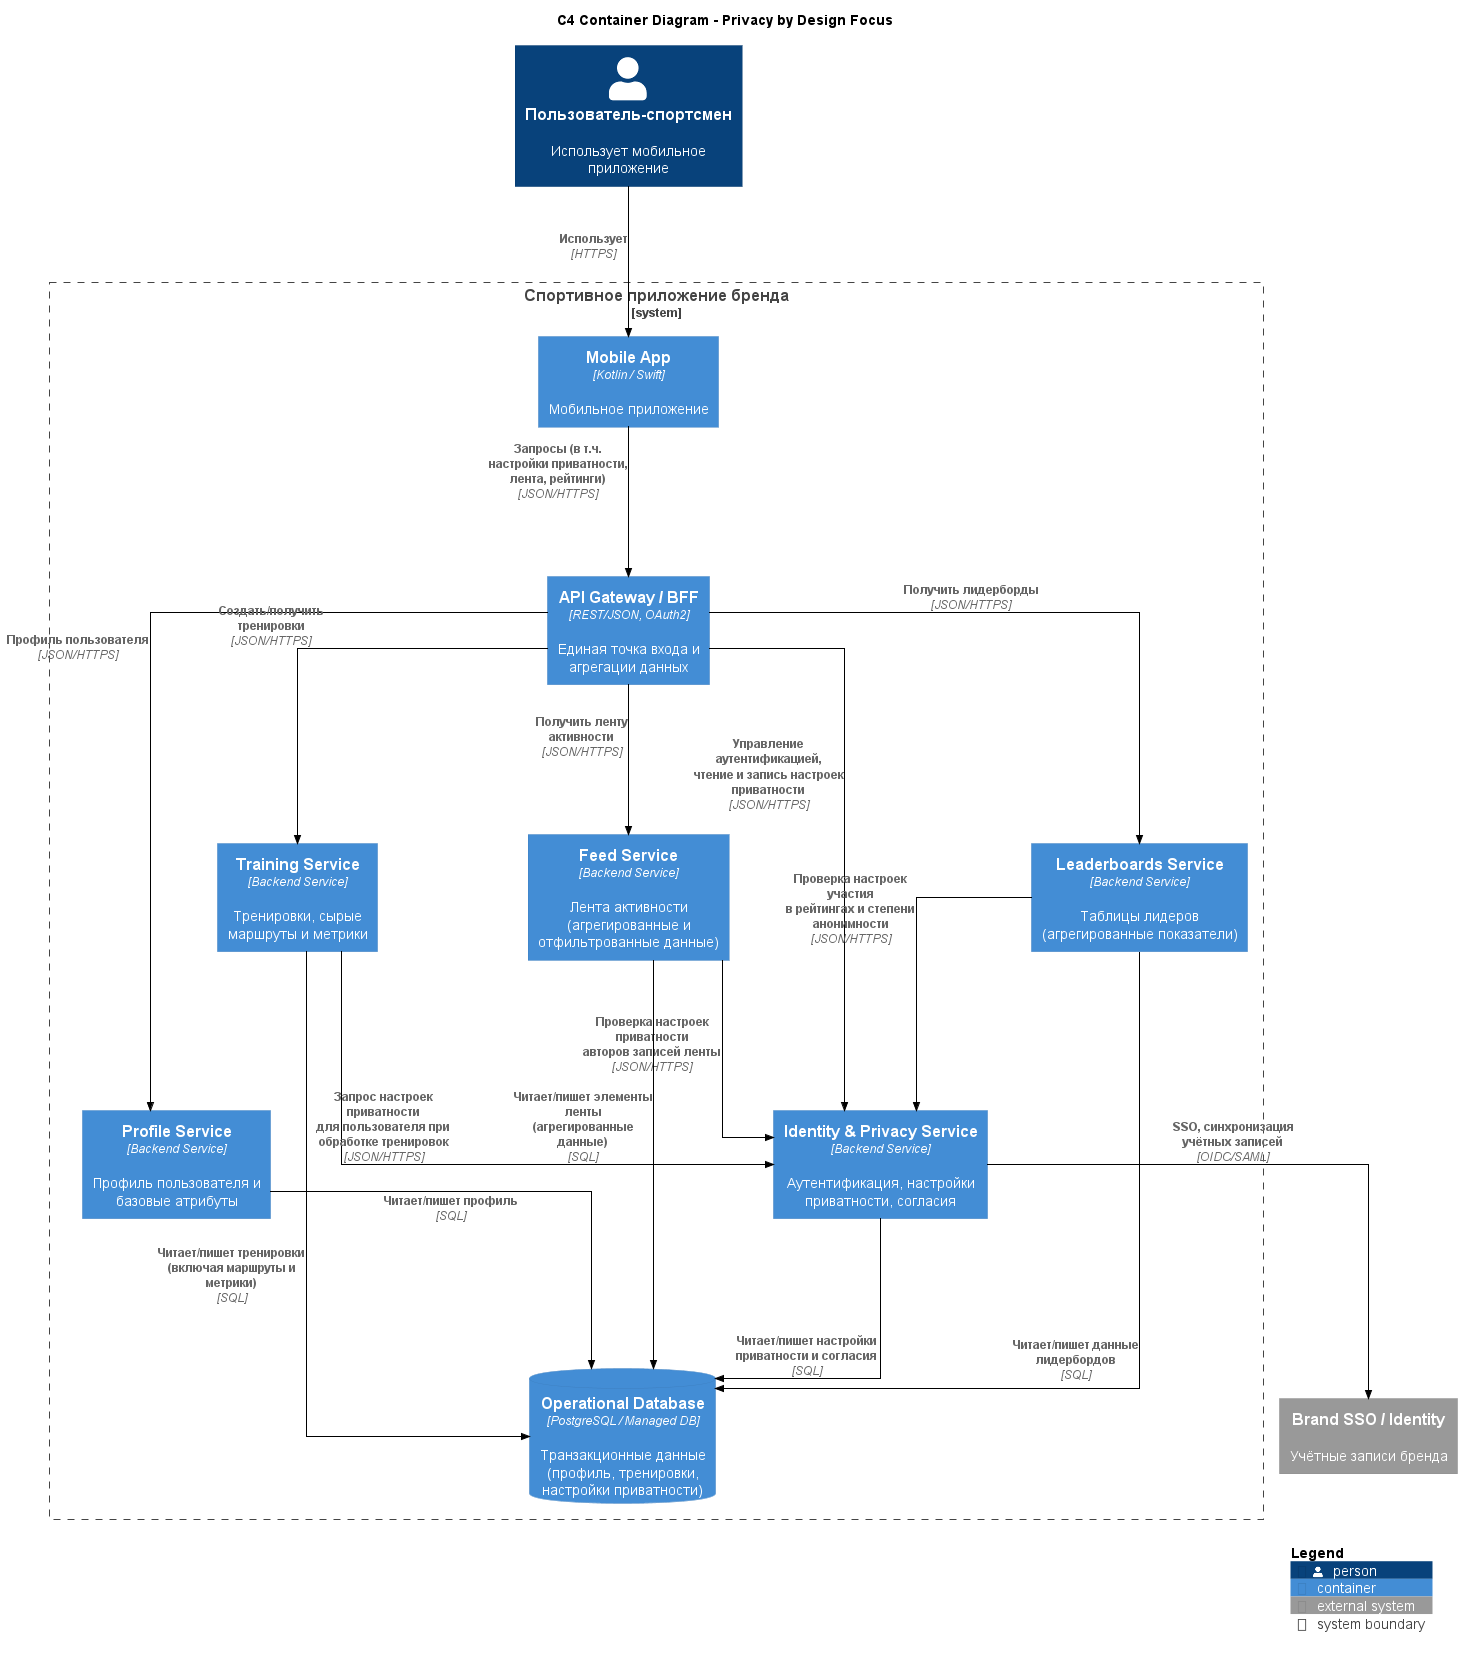

The diagram above was rendered by PlantUML. Its source (embedded in the PNG):
@startuml
!include docs/assets/schemas/C4_Container.puml

' Более прямые и разнесённые связи
skinparam nodesep 150
skinparam ranksep 150

' Ортогональная раскладка и более прямые линии
skinparam linetype ortho
skinparam ArrowColor Black
skinparam ArrowThickness 1
skinparam ArrowHeadSize 6

Title C4 Container Diagram - Privacy by Design Focus

LAYOUT_TOP_DOWN()

Person(user, "Пользователь-спортсмен", "Использует мобильное приложение")

System_Boundary(app_system, "Спортивное приложение бренда") {

    Container(mobile_app, "Mobile App", "Kotlin / Swift", "Мобильное приложение")

    Container(bff, "API Gateway / BFF", "REST/JSON, OAuth2", "Единая точка входа и агрегации данных")

    Container(identity_privacy, "Identity & Privacy Service", "Backend Service", "Аутентификация, настройки приватности, согласия")

    Container(profile, "Profile Service", "Backend Service", "Профиль пользователя и базовые атрибуты")

    Container(training, "Training Service", "Backend Service", "Тренировки, сырые маршруты и метрики")

    Container(feed, "Feed Service", "Backend Service", "Лента активности\n(агрегированные и отфильтрованные данные)")

    Container(leaderboards, "Leaderboards Service", "Backend Service", "Таблицы лидеров\n(агрегированные показатели)")

    ContainerDb(operational_db, "Operational Database", "PostgreSQL / Managed DB", "Транзакционные данные (профиль, тренировки, настройки приватности)")
}

System_Ext(brand_sso, "Brand SSO / Identity", "Учётные записи бренда")

' Пользователь и приложение
Rel(user, mobile_app, "Использует", "HTTPS")

' Mobile App ↔ BFF
Rel(mobile_app, bff, "Запросы (в т.ч. настройки приватности,\nлента, рейтинги)", "JSON/HTTPS")

' BFF ↔ Identity & Privacy
Rel(bff, identity_privacy, "Управление аутентификацией,\nчтение и запись настроек приватности", "JSON/HTTPS")

' Identity & Privacy ↔ Brand SSO
Rel(identity_privacy, brand_sso, "SSO, синхронизация учётных записей", "OIDC/SAML")

' BFF ↔ доменные сервисы
Rel(bff, profile, "Профиль пользователя", "JSON/HTTPS")
Rel(bff, training, "Создать/получить тренировки", "JSON/HTTPS")
Rel(bff, feed, "Получить ленту активности", "JSON/HTTPS")
Rel(bff, leaderboards, "Получить лидерборды", "JSON/HTTPS")

' Домены ↔ Identity & Privacy (проверка настроек)
Rel(training, identity_privacy, "Запрос настроек приватности\nдля пользователя при обработке тренировок", "JSON/HTTPS")
Rel(feed, identity_privacy, "Проверка настроек приватности\nавторов записей ленты", "JSON/HTTPS")
Rel(leaderboards, identity_privacy, "Проверка настроек участия\nв рейтингах и степени анонимности", "JSON/HTTPS")

' Хранилище
Rel(profile, operational_db, "Читает/пишет профиль", "SQL")
Rel(training, operational_db, "Читает/пишет тренировки\n(включая маршруты и метрики)", "SQL")
Rel(identity_privacy, operational_db, "Читает/пишет настройки\nприватности и согласия", "SQL")
Rel(feed, operational_db, "Читает/пишет элементы ленты\n(агрегированные данные)", "SQL")
Rel(leaderboards, operational_db, "Читает/пишет данные\nлидербордов", "SQL")

SHOW_LEGEND()
@enduml